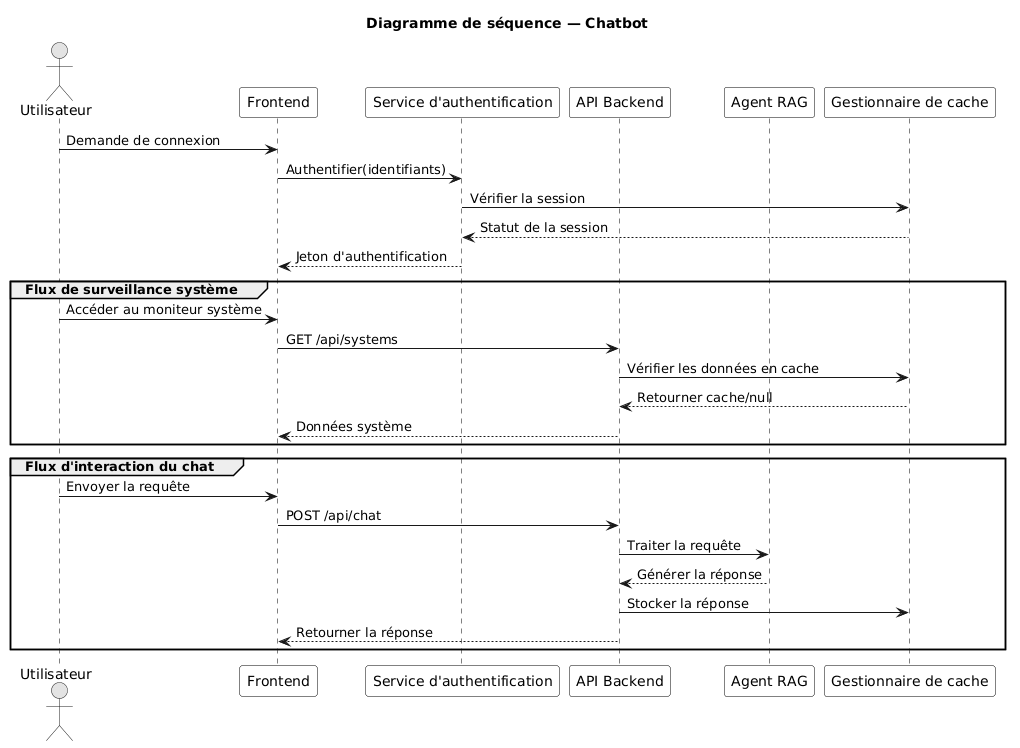

The diagram above was rendered by PlantUML. Its source (embedded in the PNG):
@startuml
title Diagramme de séquence — Chatbot

skinparam shadowing false
skinparam monochrome true
skinparam sequence {
    ArrowThickness 1
    LifeLineBorderColor black
    LifeLineBackgroundColor white
    ParticipantBorderColor black
    ParticipantBackgroundColor white
}

actor Utilisateur

participant Frontend
participant "Service d'authentification" as Auth
participant "API Backend" as API
participant "Agent RAG" as RAG
participant "Gestionnaire de cache" as Cache

Utilisateur -> Frontend : Demande de connexion
Frontend -> Auth : Authentifier(identifiants)
Auth -> Cache : Vérifier la session
Cache --> Auth : Statut de la session
Auth --> Frontend : Jeton d'authentification

group Flux de surveillance système

Utilisateur -> Frontend : Accéder au moniteur système

Frontend -> API : GET /api/systems

API -> Cache : Vérifier les données en cache
Cache --> API : Retourner cache/null


API --> Frontend : Données système

end

group Flux d'interaction du chat

Utilisateur -> Frontend : Envoyer la requête

Frontend -> API : POST /api/chat

API -> RAG : Traiter la requête
RAG --> API : Générer la réponse

API -> Cache : Stocker la réponse

API --> Frontend : Retourner la réponse


end
@enduml